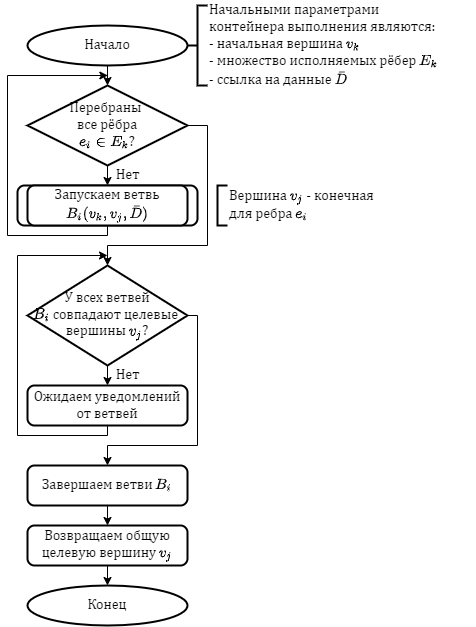

The diagram above was exported from draw.io. Its source (the exported page's mxGraphModel, read from the mxfile embedded in the PNG):
<mxGraphModel dx="1038" dy="649" grid="1" gridSize="10" guides="1" tooltips="1" connect="1" arrows="1" fold="1" page="1" pageScale="1" pageWidth="10000" pageHeight="10000" math="1" shadow="0" extFonts="Bad Script^https://fonts.googleapis.com/css?family=Bad+Script">
  <root>
    <mxCell id="0" />
    <mxCell id="1" parent="0" />
    <mxCell id="zcCFu8_9y9ny-sSdu5EU-2" value="" style="rounded=1;whiteSpace=wrap;html=1;absoluteArcSize=1;arcSize=14;strokeWidth=2;" vertex="1" parent="1">
      <mxGeometry x="30" y="200" width="180" height="40" as="geometry" />
    </mxCell>
    <mxCell id="bwHW7p__Ee_y5oSGLemL-45" style="edgeStyle=orthogonalEdgeStyle;rounded=0;orthogonalLoop=1;jettySize=auto;html=1;exitX=0.5;exitY=1;exitDx=0;exitDy=0;exitPerimeter=0;entryX=0.5;entryY=0;entryDx=0;entryDy=0;entryPerimeter=0;fontFamily=Cambria Math;fontSize=14;" parent="1" source="bwHW7p__Ee_y5oSGLemL-15" target="bwHW7p__Ee_y5oSGLemL-44" edge="1">
      <mxGeometry relative="1" as="geometry" />
    </mxCell>
    <mxCell id="bwHW7p__Ee_y5oSGLemL-15" value="Начало" style="strokeWidth=2;html=1;shape=mxgraph.flowchart.start_2;whiteSpace=wrap;fontFamily=Cambria Math;fontSize=14;" parent="1" vertex="1">
      <mxGeometry x="40" y="40" width="160" height="40" as="geometry" />
    </mxCell>
    <mxCell id="bwHW7p__Ee_y5oSGLemL-16" value="" style="strokeWidth=2;html=1;shape=mxgraph.flowchart.annotation_2;align=left;labelPosition=right;pointerEvents=1;fontFamily=Cambria Math;fontSize=14;" parent="1" vertex="1">
      <mxGeometry x="200" y="20" width="20" height="80" as="geometry" />
    </mxCell>
    <mxCell id="bwHW7p__Ee_y5oSGLemL-17" value="Начальными параметрами&lt;br&gt;контейнера выполнения являются:&lt;br&gt;- начальная вершина \(v_k\) &lt;br&gt;- множество исполняемых рёбер \(E_k\)&lt;br&gt;- ссылка на данныe \(\bar{D}\)" style="text;html=1;align=left;verticalAlign=middle;resizable=1;points=[];autosize=0;fontSize=14;fontFamily=Cambria Math;" parent="1" vertex="1">
      <mxGeometry x="220" y="15" width="230" height="90" as="geometry" />
    </mxCell>
    <mxCell id="bwHW7p__Ee_y5oSGLemL-47" style="edgeStyle=orthogonalEdgeStyle;rounded=0;orthogonalLoop=1;jettySize=auto;html=1;exitX=0.5;exitY=1;exitDx=0;exitDy=0;exitPerimeter=0;entryX=0.5;entryY=0;entryDx=0;entryDy=0;fontFamily=Cambria Math;fontSize=14;" parent="1" source="bwHW7p__Ee_y5oSGLemL-44" target="bwHW7p__Ee_y5oSGLemL-46" edge="1">
      <mxGeometry relative="1" as="geometry" />
    </mxCell>
    <mxCell id="bwHW7p__Ee_y5oSGLemL-54" style="edgeStyle=orthogonalEdgeStyle;rounded=0;orthogonalLoop=1;jettySize=auto;html=1;exitX=1;exitY=0.5;exitDx=0;exitDy=0;exitPerimeter=0;entryX=0.5;entryY=0;entryDx=0;entryDy=0;entryPerimeter=0;fontFamily=Cambria Math;fontSize=14;" parent="1" source="bwHW7p__Ee_y5oSGLemL-44" target="bwHW7p__Ee_y5oSGLemL-53" edge="1">
      <mxGeometry relative="1" as="geometry">
        <Array as="points">
          <mxPoint x="220" y="140" />
          <mxPoint x="220" y="260" />
          <mxPoint x="120" y="260" />
        </Array>
      </mxGeometry>
    </mxCell>
    <mxCell id="bwHW7p__Ee_y5oSGLemL-44" value="Перебраны &lt;br&gt;все рёбра&lt;br&gt;\(e_i\in{E_k}\)?" style="strokeWidth=2;html=1;shape=mxgraph.flowchart.decision;whiteSpace=wrap;fontFamily=Cambria Math;fontSize=14;align=center;" parent="1" vertex="1">
      <mxGeometry x="40" y="100" width="160" height="80" as="geometry" />
    </mxCell>
    <mxCell id="bwHW7p__Ee_y5oSGLemL-50" style="edgeStyle=orthogonalEdgeStyle;rounded=0;orthogonalLoop=1;jettySize=auto;html=1;exitX=0.5;exitY=1;exitDx=0;exitDy=0;fontFamily=Cambria Math;fontSize=14;" parent="1" source="bwHW7p__Ee_y5oSGLemL-46" edge="1">
      <mxGeometry relative="1" as="geometry">
        <mxPoint x="120.33333333333337" y="90" as="targetPoint" />
        <Array as="points">
          <mxPoint x="120" y="250" />
          <mxPoint x="20" y="250" />
          <mxPoint x="20" y="90" />
        </Array>
      </mxGeometry>
    </mxCell>
    <mxCell id="bwHW7p__Ee_y5oSGLemL-46" value="Запускаем ветвь&lt;br&gt;\(B_i(v_k, v_j,\bar{D})\)" style="rounded=1;whiteSpace=wrap;html=1;absoluteArcSize=1;arcSize=14;strokeWidth=2;fontFamily=Cambria Math;fontSize=14;" parent="1" vertex="1">
      <mxGeometry x="40" y="200" width="160" height="40" as="geometry" />
    </mxCell>
    <mxCell id="bwHW7p__Ee_y5oSGLemL-49" value="Вершина \(v_j\) - конечная&lt;br&gt;для ребра \(e_i\)" style="text;html=1;align=left;verticalAlign=middle;resizable=1;points=[];autosize=1;fontSize=14;fontFamily=Cambria Math;" parent="1" vertex="1">
      <mxGeometry x="240" y="200" width="150" height="40" as="geometry" />
    </mxCell>
    <mxCell id="bwHW7p__Ee_y5oSGLemL-51" value="Нет" style="text;html=1;align=center;verticalAlign=middle;resizable=0;points=[];autosize=1;fontSize=14;fontFamily=Cambria Math;" parent="1" vertex="1">
      <mxGeometry x="120" y="180" width="40" height="20" as="geometry" />
    </mxCell>
    <mxCell id="bwHW7p__Ee_y5oSGLemL-57" style="edgeStyle=orthogonalEdgeStyle;rounded=0;orthogonalLoop=1;jettySize=auto;html=1;exitX=0.5;exitY=1;exitDx=0;exitDy=0;exitPerimeter=0;entryX=0.5;entryY=0;entryDx=0;entryDy=0;fontFamily=Cambria Math;fontSize=14;" parent="1" source="bwHW7p__Ee_y5oSGLemL-53" target="bwHW7p__Ee_y5oSGLemL-56" edge="1">
      <mxGeometry relative="1" as="geometry" />
    </mxCell>
    <mxCell id="bwHW7p__Ee_y5oSGLemL-66" style="edgeStyle=orthogonalEdgeStyle;rounded=0;jumpStyle=arc;jumpSize=14;orthogonalLoop=1;jettySize=auto;html=1;exitX=1;exitY=0.5;exitDx=0;exitDy=0;exitPerimeter=0;fillColor=#ffffff;fontFamily=Cambria Math;fontSize=14;entryX=0.5;entryY=0;entryDx=0;entryDy=0;" parent="1" source="bwHW7p__Ee_y5oSGLemL-53" target="bwHW7p__Ee_y5oSGLemL-68" edge="1">
      <mxGeometry relative="1" as="geometry">
        <mxPoint x="230" y="510" as="targetPoint" />
        <Array as="points">
          <mxPoint x="210" y="330" />
          <mxPoint x="210" y="460" />
          <mxPoint x="120" y="460" />
        </Array>
      </mxGeometry>
    </mxCell>
    <mxCell id="bwHW7p__Ee_y5oSGLemL-53" value="У всех ветвей&lt;br&gt;\(B_i\) совпадают целевые &lt;br&gt;вершины \(v_j\)?" style="strokeWidth=2;html=1;shape=mxgraph.flowchart.decision;whiteSpace=wrap;fontFamily=Cambria Math;fontSize=14;align=center;" parent="1" vertex="1">
      <mxGeometry x="40" y="280" width="160" height="100" as="geometry" />
    </mxCell>
    <mxCell id="bwHW7p__Ee_y5oSGLemL-55" value="" style="strokeWidth=2;html=1;shape=mxgraph.flowchart.annotation_1;align=left;pointerEvents=1;fontFamily=Cambria Math;fontSize=14;" parent="1" vertex="1">
      <mxGeometry x="230" y="200" width="10" height="40" as="geometry" />
    </mxCell>
    <mxCell id="bwHW7p__Ee_y5oSGLemL-60" style="edgeStyle=orthogonalEdgeStyle;rounded=0;orthogonalLoop=1;jettySize=auto;html=1;exitX=0.5;exitY=1;exitDx=0;exitDy=0;fillColor=#ffffff;fontFamily=Cambria Math;fontSize=14;" parent="1" source="bwHW7p__Ee_y5oSGLemL-56" edge="1">
      <mxGeometry relative="1" as="geometry">
        <mxPoint x="120" y="270" as="targetPoint" />
        <Array as="points">
          <mxPoint x="120" y="450" />
          <mxPoint x="30" y="450" />
          <mxPoint x="30" y="270" />
          <mxPoint x="120" y="270" />
        </Array>
      </mxGeometry>
    </mxCell>
    <mxCell id="bwHW7p__Ee_y5oSGLemL-56" value="Ожидаем уведомлений от ветвей" style="rounded=1;whiteSpace=wrap;html=1;absoluteArcSize=1;arcSize=14;strokeWidth=2;fontFamily=Cambria Math;fontSize=14;" parent="1" vertex="1">
      <mxGeometry x="40" y="400" width="160" height="40" as="geometry" />
    </mxCell>
    <mxCell id="bwHW7p__Ee_y5oSGLemL-61" value="Нет" style="text;html=1;align=center;verticalAlign=middle;resizable=0;points=[];autosize=1;fontSize=14;fontFamily=Cambria Math;" parent="1" vertex="1">
      <mxGeometry x="120" y="380" width="40" height="20" as="geometry" />
    </mxCell>
    <mxCell id="bwHW7p__Ee_y5oSGLemL-63" value="Конец" style="strokeWidth=2;html=1;shape=mxgraph.flowchart.start_2;whiteSpace=wrap;fontFamily=Cambria Math;fontSize=14;" parent="1" vertex="1">
      <mxGeometry x="40" y="600" width="160" height="40" as="geometry" />
    </mxCell>
    <mxCell id="bwHW7p__Ee_y5oSGLemL-65" style="edgeStyle=orthogonalEdgeStyle;rounded=0;jumpStyle=arc;jumpSize=14;orthogonalLoop=1;jettySize=auto;html=1;exitX=0.5;exitY=1;exitDx=0;exitDy=0;entryX=0.5;entryY=0;entryDx=0;entryDy=0;entryPerimeter=0;fillColor=#ffffff;fontFamily=Cambria Math;fontSize=14;" parent="1" source="bwHW7p__Ee_y5oSGLemL-64" target="bwHW7p__Ee_y5oSGLemL-63" edge="1">
      <mxGeometry relative="1" as="geometry" />
    </mxCell>
    <mxCell id="bwHW7p__Ee_y5oSGLemL-64" value="Возвращаем общую целевую вершину \(v_j\)" style="rounded=1;whiteSpace=wrap;html=1;absoluteArcSize=1;arcSize=14;strokeWidth=2;fontFamily=Cambria Math;fontSize=14;" parent="1" vertex="1">
      <mxGeometry x="40" y="540" width="160" height="40" as="geometry" />
    </mxCell>
    <mxCell id="bwHW7p__Ee_y5oSGLemL-69" style="edgeStyle=orthogonalEdgeStyle;rounded=0;jumpStyle=arc;jumpSize=14;orthogonalLoop=1;jettySize=auto;html=1;exitX=0.5;exitY=1;exitDx=0;exitDy=0;entryX=0.5;entryY=0;entryDx=0;entryDy=0;fillColor=#ffffff;fontFamily=Cambria Math;fontSize=14;" parent="1" source="bwHW7p__Ee_y5oSGLemL-68" target="bwHW7p__Ee_y5oSGLemL-64" edge="1">
      <mxGeometry relative="1" as="geometry" />
    </mxCell>
    <mxCell id="bwHW7p__Ee_y5oSGLemL-68" value="Завершаем ветви \(B_i\)" style="rounded=1;whiteSpace=wrap;html=1;absoluteArcSize=1;arcSize=14;strokeWidth=2;fontFamily=Cambria Math;fontSize=14;" parent="1" vertex="1">
      <mxGeometry x="40" y="480" width="160" height="40" as="geometry" />
    </mxCell>
  </root>
</mxGraphModel>